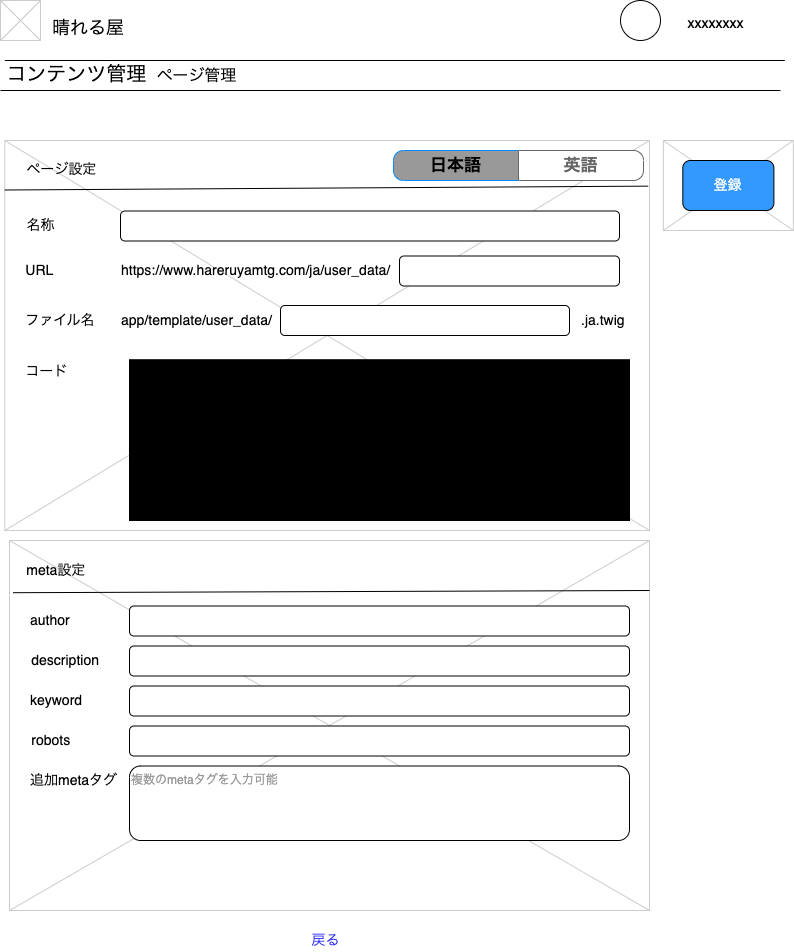

The diagram above was exported from draw.io. Its source (the exported page's mxGraphModel, read from the mxfile embedded in the PNG):
<mxGraphModel dx="1090" dy="797" grid="1" gridSize="10" guides="1" tooltips="1" connect="1" arrows="1" fold="1" page="1" pageScale="1" pageWidth="827" pageHeight="1169" math="0" shadow="0">
  <root>
    <mxCell id="0" />
    <mxCell id="1" parent="0" />
    <mxCell id="VZUzMbF7fGPEhkT6Avat-1" value="晴れる屋" style="text;spacingTop=-5;fontSize=18;fontStyle=0" parent="1" vertex="1">
      <mxGeometry x="71" y="25" width="230" height="20" as="geometry" />
    </mxCell>
    <mxCell id="VZUzMbF7fGPEhkT6Avat-2" value="" style="line;strokeWidth=1" parent="1" vertex="1">
      <mxGeometry x="25.32" y="65" width="780" height="10" as="geometry" />
    </mxCell>
    <mxCell id="VZUzMbF7fGPEhkT6Avat-3" value="" style="line;strokeWidth=1" parent="1" vertex="1">
      <mxGeometry x="21" y="95" width="780" height="10" as="geometry" />
    </mxCell>
    <mxCell id="VZUzMbF7fGPEhkT6Avat-4" value="コンテンツ管理" style="text;spacingTop=-5;fontSize=20;" parent="1" vertex="1">
      <mxGeometry x="25.32" y="70" width="142.87" height="25" as="geometry" />
    </mxCell>
    <mxCell id="VZUzMbF7fGPEhkT6Avat-5" value="" style="verticalLabelPosition=bottom;verticalAlign=top;strokeWidth=1;shape=mxgraph.mockup.graphics.iconGrid;strokeColor=#CCCCCC;gridSize=1,1;" parent="1" vertex="1">
      <mxGeometry x="21" y="10" width="40" height="40" as="geometry" />
    </mxCell>
    <mxCell id="VZUzMbF7fGPEhkT6Avat-6" value="" style="ellipse;whiteSpace=wrap;html=1;aspect=fixed;" parent="1" vertex="1">
      <mxGeometry x="641" y="10" width="40" height="40" as="geometry" />
    </mxCell>
    <mxCell id="VZUzMbF7fGPEhkT6Avat-7" value="&lt;span style=&quot;font-size: 14px; font-weight: 400;&quot;&gt;xxxxxxxx&lt;/span&gt;" style="text;strokeColor=none;fillColor=none;html=1;fontSize=24;fontStyle=1;verticalAlign=middle;align=center;" parent="1" vertex="1">
      <mxGeometry x="671" y="10" width="130" height="40" as="geometry" />
    </mxCell>
    <mxCell id="VZUzMbF7fGPEhkT6Avat-12" value="" style="verticalLabelPosition=bottom;verticalAlign=top;strokeWidth=1;shape=mxgraph.mockup.graphics.iconGrid;strokeColor=#CCCCCC;gridSize=1,1;" parent="1" vertex="1">
      <mxGeometry x="25.32" y="150" width="644.68" height="390" as="geometry" />
    </mxCell>
    <mxCell id="VZUzMbF7fGPEhkT6Avat-89" value="ページ管理" style="text;spacingTop=-5;fontSize=16;" parent="1" vertex="1">
      <mxGeometry x="175.63" y="74" width="90.75" height="21" as="geometry" />
    </mxCell>
    <mxCell id="VZUzMbF7fGPEhkT6Avat-100" value="ページ設定" style="text;spacingTop=-5;fontSize=14;fontStyle=0" parent="1" vertex="1">
      <mxGeometry x="45.57" y="169" width="90.75" height="21" as="geometry" />
    </mxCell>
    <mxCell id="RbRhfdSpIR189E3i7Nsx-4" value="" style="verticalLabelPosition=bottom;verticalAlign=top;strokeWidth=1;shape=mxgraph.mockup.graphics.iconGrid;strokeColor=#CCCCCC;gridSize=1,1;" parent="1" vertex="1">
      <mxGeometry x="30" y="550" width="640" height="370" as="geometry" />
    </mxCell>
    <mxCell id="RbRhfdSpIR189E3i7Nsx-5" value="meta設定" style="text;spacingTop=-5;fontSize=14;fontStyle=0" parent="1" vertex="1">
      <mxGeometry x="45.25" y="570" width="90.75" height="21" as="geometry" />
    </mxCell>
    <mxCell id="RbRhfdSpIR189E3i7Nsx-6" value="" style="endArrow=none;html=1;rounded=0;exitX=0;exitY=1;exitDx=0;exitDy=0;" parent="1" edge="1">
      <mxGeometry width="50" height="50" relative="1" as="geometry">
        <mxPoint x="33.53" y="602.2" as="sourcePoint" />
        <mxPoint x="670" y="600" as="targetPoint" />
      </mxGeometry>
    </mxCell>
    <mxCell id="RbRhfdSpIR189E3i7Nsx-16" value="" style="endArrow=none;html=1;rounded=0;exitX=0.001;exitY=0.108;exitDx=0;exitDy=0;exitPerimeter=0;entryX=0.998;entryY=0.117;entryDx=0;entryDy=0;entryPerimeter=0;" parent="1" edge="1" target="VZUzMbF7fGPEhkT6Avat-12">
      <mxGeometry width="50" height="50" relative="1" as="geometry">
        <mxPoint x="25.324680000000043" y="199.50000000000006" as="sourcePoint" />
        <mxPoint x="660" y="199.5" as="targetPoint" />
      </mxGeometry>
    </mxCell>
    <mxCell id="RbRhfdSpIR189E3i7Nsx-17" value="" style="shape=corner;whiteSpace=wrap;html=1;dx=0;dy=0;strokeWidth=3;rotation=45;spacing=2;" parent="1" vertex="1">
      <mxGeometry x="771" y="178" width="15.09" height="15" as="geometry" />
    </mxCell>
    <mxCell id="3oMyKlYjkUvL2iOE5185-3" value="名称" style="text;spacingTop=-5;fontSize=14;fontStyle=0" parent="1" vertex="1">
      <mxGeometry x="45.57" y="225" width="90.75" height="21" as="geometry" />
    </mxCell>
    <mxCell id="3oMyKlYjkUvL2iOE5185-4" value="URL" style="text;spacingTop=-5;fontSize=14;fontStyle=0" parent="1" vertex="1">
      <mxGeometry x="44.29" y="270" width="90.75" height="21" as="geometry" />
    </mxCell>
    <mxCell id="3oMyKlYjkUvL2iOE5185-5" value="ファイル名" style="text;spacingTop=-5;fontSize=14;fontStyle=0" parent="1" vertex="1">
      <mxGeometry x="44.29" y="320" width="90.75" height="21" as="geometry" />
    </mxCell>
    <mxCell id="3oMyKlYjkUvL2iOE5185-6" value="コード" style="text;spacingTop=-5;fontSize=14;fontStyle=0" parent="1" vertex="1">
      <mxGeometry x="44.29" y="371" width="90.75" height="21" as="geometry" />
    </mxCell>
    <mxCell id="3oMyKlYjkUvL2iOE5185-13" value="author" style="text;spacingTop=-5;fontSize=14;fontStyle=0" parent="1" vertex="1">
      <mxGeometry x="48.97" y="620" width="90.75" height="21" as="geometry" />
    </mxCell>
    <mxCell id="3oMyKlYjkUvL2iOE5185-14" value="description" style="text;spacingTop=-5;fontSize=14;fontStyle=0" parent="1" vertex="1">
      <mxGeometry x="50.25" y="660" width="90.75" height="21" as="geometry" />
    </mxCell>
    <mxCell id="3oMyKlYjkUvL2iOE5185-15" value="keyword" style="text;spacingTop=-5;fontSize=14;fontStyle=0" parent="1" vertex="1">
      <mxGeometry x="48.97" y="700" width="90.75" height="21" as="geometry" />
    </mxCell>
    <mxCell id="3oMyKlYjkUvL2iOE5185-16" value="robots" style="text;spacingTop=-5;fontSize=14;fontStyle=0" parent="1" vertex="1">
      <mxGeometry x="50.25" y="740" width="90.75" height="21" as="geometry" />
    </mxCell>
    <mxCell id="3oMyKlYjkUvL2iOE5185-17" value="追加metaタグ" style="text;spacingTop=-5;fontSize=14;fontStyle=0" parent="1" vertex="1">
      <mxGeometry x="48.97" y="780" width="90.75" height="21" as="geometry" />
    </mxCell>
    <mxCell id="5K79PJLLiuUXkZK4lkSl-1" value="" style="swimlane;shape=mxgraph.bootstrap.anchor;strokeColor=#666666;fillColor=#ffffff;fontColor=#666666;fontStyle=0;childLayout=stackLayout;horizontal=0;startSize=0;horizontalStack=1;resizeParent=1;resizeParentMax=0;resizeLast=0;collapsible=0;marginBottom=0;whiteSpace=wrap;html=1;" vertex="1" parent="1">
      <mxGeometry x="414" y="160" width="250" height="30" as="geometry" />
    </mxCell>
    <mxCell id="5K79PJLLiuUXkZK4lkSl-2" value="日本語" style="text;strokeColor=#008CFF;align=center;verticalAlign=middle;spacingLeft=10;spacingRight=10;overflow=hidden;points=[[0,0.5],[1,0.5]];portConstraint=eastwest;rotatable=0;whiteSpace=wrap;html=1;shape=mxgraph.mockup.leftButton;rSize=10;fillColor=#999999;fontColor=#000000;fontSize=17;fontStyle=1;labelBackgroundColor=none;" vertex="1" parent="5K79PJLLiuUXkZK4lkSl-1">
      <mxGeometry width="125" height="30" as="geometry" />
    </mxCell>
    <mxCell id="5K79PJLLiuUXkZK4lkSl-5" value="英語" style="text;strokeColor=inherit;align=center;verticalAlign=middle;spacingLeft=10;spacingRight=10;overflow=hidden;points=[[0,0.5],[1,0.5]];portConstraint=eastwest;rotatable=0;whiteSpace=wrap;html=1;shape=mxgraph.mockup.rightButton;rSize=10;fillColor=inherit;fontColor=inherit;fontSize=17;fontStyle=1;" vertex="1" parent="5K79PJLLiuUXkZK4lkSl-1">
      <mxGeometry x="125" width="125" height="30" as="geometry" />
    </mxCell>
    <mxCell id="5K79PJLLiuUXkZK4lkSl-10" value="" style="rounded=1;whiteSpace=wrap;html=1;" vertex="1" parent="1">
      <mxGeometry x="141" y="220.5" width="499" height="30" as="geometry" />
    </mxCell>
    <mxCell id="5K79PJLLiuUXkZK4lkSl-11" value="https://www.hareruyamtg.com/ja/user_data/" style="text;spacingTop=-5;fontSize=14;fontStyle=0" vertex="1" parent="1">
      <mxGeometry x="140" y="270" width="220" height="21" as="geometry" />
    </mxCell>
    <mxCell id="5K79PJLLiuUXkZK4lkSl-12" value="" style="rounded=1;whiteSpace=wrap;html=1;" vertex="1" parent="1">
      <mxGeometry x="420" y="265.5" width="220" height="30" as="geometry" />
    </mxCell>
    <mxCell id="5K79PJLLiuUXkZK4lkSl-13" value="app/template/user_data/" style="text;spacingTop=-5;fontSize=14;fontStyle=0" vertex="1" parent="1">
      <mxGeometry x="140" y="320" width="220" height="21" as="geometry" />
    </mxCell>
    <mxCell id="5K79PJLLiuUXkZK4lkSl-14" value="" style="rounded=1;whiteSpace=wrap;html=1;" vertex="1" parent="1">
      <mxGeometry x="301" y="315" width="289" height="30" as="geometry" />
    </mxCell>
    <mxCell id="5K79PJLLiuUXkZK4lkSl-15" value=".ja.twig" style="text;spacingTop=-5;fontSize=14;fontStyle=0" vertex="1" parent="1">
      <mxGeometry x="600" y="320" width="40" height="21" as="geometry" />
    </mxCell>
    <mxCell id="5K79PJLLiuUXkZK4lkSl-30" value="" style="rounded=0;whiteSpace=wrap;html=1;verticalAlign=top;align=left;fillColor=#000000;" vertex="1" parent="1">
      <mxGeometry x="150" y="369.25" width="500" height="160.75" as="geometry" />
    </mxCell>
    <mxCell id="5K79PJLLiuUXkZK4lkSl-35" value="" style="rounded=1;whiteSpace=wrap;html=1;" vertex="1" parent="1">
      <mxGeometry x="150" y="615.5" width="500" height="30" as="geometry" />
    </mxCell>
    <mxCell id="5K79PJLLiuUXkZK4lkSl-36" value="" style="rounded=1;whiteSpace=wrap;html=1;" vertex="1" parent="1">
      <mxGeometry x="150" y="655.5" width="500" height="30" as="geometry" />
    </mxCell>
    <mxCell id="5K79PJLLiuUXkZK4lkSl-37" value="" style="rounded=1;whiteSpace=wrap;html=1;" vertex="1" parent="1">
      <mxGeometry x="150" y="695.5" width="500" height="30" as="geometry" />
    </mxCell>
    <mxCell id="5K79PJLLiuUXkZK4lkSl-38" value="" style="rounded=1;whiteSpace=wrap;html=1;" vertex="1" parent="1">
      <mxGeometry x="150" y="735.5" width="500" height="30" as="geometry" />
    </mxCell>
    <mxCell id="5K79PJLLiuUXkZK4lkSl-39" value="複数のmetaタグを入力可能" style="rounded=1;whiteSpace=wrap;html=1;align=left;verticalAlign=top;fontColor=#999999;" vertex="1" parent="1">
      <mxGeometry x="150" y="775.5" width="500" height="74.5" as="geometry" />
    </mxCell>
    <mxCell id="5K79PJLLiuUXkZK4lkSl-48" value="" style="verticalLabelPosition=bottom;verticalAlign=top;strokeWidth=1;shape=mxgraph.mockup.graphics.iconGrid;strokeColor=#CCCCCC;gridSize=1,1;" vertex="1" parent="1">
      <mxGeometry x="683.87" y="150" width="130" height="90" as="geometry" />
    </mxCell>
    <mxCell id="5K79PJLLiuUXkZK4lkSl-49" value="&lt;font style=&quot;font-size: 14px;&quot;&gt;登録&lt;/font&gt;" style="rounded=1;whiteSpace=wrap;html=1;fillColor=#3399FF;fontColor=#FFFFFF;" vertex="1" parent="1">
      <mxGeometry x="703.3199999999999" y="170" width="91.09" height="50" as="geometry" />
    </mxCell>
    <mxCell id="5K79PJLLiuUXkZK4lkSl-53" value="戻る" style="text;spacingTop=-5;fontSize=14;fontStyle=0;align=center;fontColor=#3333FF;" vertex="1" parent="1">
      <mxGeometry x="301" y="940" width="90.75" height="21" as="geometry" />
    </mxCell>
  </root>
</mxGraphModel>